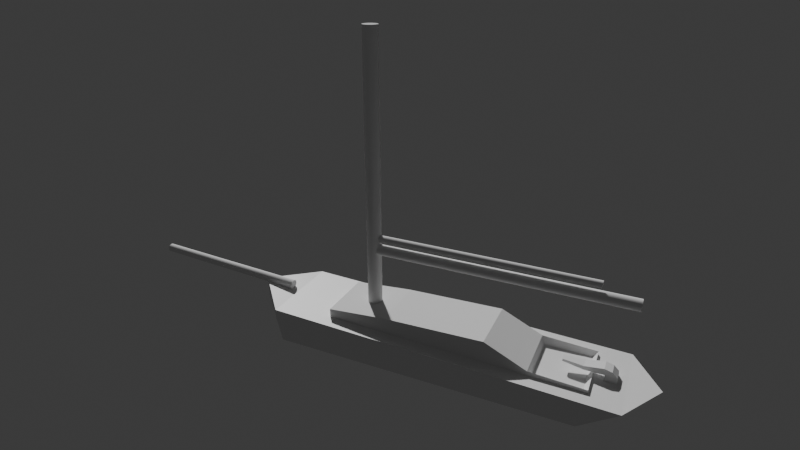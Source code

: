 # Source: sailboat.blend  (saved by Blender 5.2.45; exported with 4.5.12 LTS)
import bpy
from mathutils import Matrix  # noqa: F401  (used for matrix-valued properties, if any)

bpy.ops.wm.read_factory_settings(use_empty=True)
scene = bpy.context.scene
scene.name = 'Scene'

# ---- collections
col_collection = bpy.data.collections.new('Collection'); scene.collection.children.link(col_collection)

# ---- materials (node trees are filled in below, after node groups)
mat_material = bpy.data.materials.new('Material')
mat_material.alpha_threshold = 0.0
mat_material.use_backface_culling_lightprobe_volume = False
mat_material.roughness = 0.5
mat_material.line_color = (0.0, 0.0, 0.0, 1.0)

# ---- material node trees
mat_material.use_nodes = True; mat_material.node_tree.nodes.clear()
_N = mat_material.node_tree.nodes; _L = mat_material.node_tree.links
n0 = _N.new('ShaderNodeOutputMaterial'); n0.name = 'Material Output'; n0.location = (200, 100)
n1 = _N.new('ShaderNodeBsdfPrincipled'); n1.name = 'Principled BSDF'; n1.location = (-200, 100)
n1.inputs[10].default_value = 0.005
_L.new(n1.outputs[0], n0.inputs[0])
n0.is_active_output = True

# ---- world
world_world = bpy.data.worlds.new('World'); scene.world = world_world
world_world.use_nodes = True; world_world.node_tree.nodes.clear()
_N = world_world.node_tree.nodes; _L = world_world.node_tree.links
n0 = _N.new('ShaderNodeOutputWorld'); n0.name = 'World Output'; n0.location = (200, 100)
n1 = _N.new('ShaderNodeBackground'); n1.name = 'Background'; n1.location = (-200, 100)
n1.inputs[0].default_value = (0.05088, 0.05088, 0.05088, 1.0)
_L.new(n1.outputs[0], n0.inputs[0])
n0.is_active_output = True
world_world.color = (0.05088, 0.05088, 0.05088)
world_world.sun_shadow_jitter_overblur = 0.0

# ---- cameras
cam_oceancamera = bpy.data.cameras.new('OceanCamera')
cam_oceancamera.show_limits = True
cam_shipcamera = bpy.data.cameras.new('ShipCamera')
cam_shipcamera.lens = 27.0

# ---- meshes
me_cube = bpy.data.meshes.new('Cube')
me_cube.from_pydata([(1.856, 1.008, -0.9528), (0.03093, -0.645, -1.256), (1.821, 1.008, -2.953), (1.856, -0.9922, -0.9528), (0.03093, 0.6647, -1.256), (1.821, -0.9922, -2.953), (-0.1438, 1.008, -0.9528), (0.4658, -0.645, -1.256), (0.05952, 1.008, -2.953), (-0.1438, -0.9922, -0.9528), (0.4658, 0.6647, -1.256), (0.05952, -0.9922, -2.953), (1.856, -0.9922, -0.1702), (1.856, 1.008, -0.1702), (-0.2775, 0.007771, -1.477), (2.104, 0.007771, 0.2063), (-0.3124, 0.007771, -0.9528), (2.104, 0.007771, -1.571), (1.856, 0.007771, -0.1702), (-0.1438, 0.007771, -0.9528), (1.918, 0.007771, -4.004), (0.03121, 0.007771, -3.88), (0.03093, -0.645, -0.8844), (0.4658, 0.007771, -0.7142), (0.4658, -0.645, -0.7142), (0.03093, 0.007771, -0.8844), (0.03093, 0.6647, -0.8844), (0.4658, 0.6647, -0.7142)], [], [(15, 0, 13), (5, 3, 9, 11), (14, 16, 6, 8), (14, 21, 11), (17, 15, 3, 5), (8, 6, 0, 2), (19, 9, 12, 18, 23, 24, 22, 25), (6, 13, 0), (9, 3, 12), (16, 9, 19), (16, 19, 6), (23, 18, 13, 6, 19, 25, 26, 27), (2, 0, 15, 17), (8, 21, 14), (11, 9, 16, 14), (15, 18, 12), (20, 2, 17), (5, 20, 17), (11, 21, 20, 5), (21, 8, 2, 20), (3, 15, 12), (18, 15, 13), (22, 1, 4, 26, 25), (26, 4, 10, 27), (10, 7, 24, 23, 27), (7, 1, 22, 24), (4, 1, 7, 10)])
_uv = me_cube.uv_layers.new(name='UVMap')
_uv.uv.foreach_set('vector', [0.625, 0.625, 0.625, 0.5, 0.625, 0.5, 0.375, 0.75, 0.625, 0.75, 0.625, 1.0, 0.375, 1.0, 0.375, 0.125, 0.625, 0.125, 0.625, 0.25, 0.375, 0.25, 0.125, 0.625, 0.1392, 0.625, 0.125, 0.75, 0.375, 0.625, 0.625, 0.625, 0.625, 0.75, 0.375, 0.75, 0.375, 0.25, 0.625, 0.25, 0.625, 0.5, 0.375, 0.5, 0.875, 0.625, 0.875, 0.75, 0.625, 0.75, 0.625, 0.625, 0.7988, 0.625, 0.7988, 0.7066, 0.8532, 0.7066, 0.8532, 0.625, 0.625, 0.25, 0.625, 0.5, 0.625, 0.5, 0.625, 1.0, 0.625, 0.75, 0.625, 0.75, 0.625, 0.125, 0.625, 0.0, 0.625, 0.125, 0.625, 0.125, 0.625, 0.125, 0.625, 0.25, 0.7988, 0.625, 0.625, 0.625, 0.625, 0.5, 0.875, 0.5, 0.875, 0.625, 0.8532, 0.625, 0.8532, 0.5429, 0.7988, 0.5429, 0.375, 0.5, 0.625, 0.5, 0.625, 0.625, 0.375, 0.625, 0.125, 0.5, 0.1392, 0.625, 0.125, 0.625, 0.375, 0.0, 0.625, 0.0, 0.625, 0.125, 0.375, 0.125, 0.625, 0.625, 0.625, 0.625, 0.625, 0.75, 0.3479, 0.625, 0.375, 0.5, 0.375, 0.625, 0.375, 0.75, 0.3479, 0.625, 0.375, 0.625, 0.125, 0.75, 0.1392, 0.625, 0.3479, 0.625, 0.375, 0.75, 0.1392, 0.625, 0.125, 0.5, 0.375, 0.5, 0.3479, 0.625, 0.625, 0.75, 0.625, 0.625, 0.625, 0.75, 0.625, 0.625, 0.625, 0.625, 0.625, 0.5, 0.41, 0.0, 0.375, 0.0, 0.375, 0.25, 0.41, 0.25, 0.41, 0.1246, 0.41, 0.25, 0.375, 0.25, 0.375, 0.5, 0.426, 0.5, 0.375, 0.5, 0.375, 0.75, 0.426, 0.75, 0.426, 0.6254, 0.426, 0.5, 0.375, 0.75, 0.375, 1.0, 0.41, 1.0, 0.426, 0.75, 0.125, 0.5, 0.125, 0.75, 0.375, 0.75, 0.375, 0.5])
me_cube.materials.append(mat_material)
me_cube.materials.append(None)
me_cube.use_mirror_vertex_groups = False
me_cube.update()
me_cube_001 = bpy.data.meshes.new('Cube.001')
me_cube_001.from_pydata([(-1.0, -1.0, -1.0), (-1.014, -0.9289, -0.8688), (-1.0, 1.0, -1.0), (-1.014, 0.9524, -0.8688), (1.0, -1.0, -1.0), (1.0, -1.0, 0.3869), (1.0, 1.0, -1.0), (1.0, 1.0, 0.3869), (0.3991, 1.0, -1.0), (0.3991, 1.0, 0.7518), (0.3991, -1.0, -1.0), (0.3991, -1.0, 0.7518), (-0.5768, 1.0, -1.0), (-0.5768, -1.0, 0.9544), (-0.5768, 1.0, 0.9544), (-0.5768, -1.0, -1.0), (-1.504, 1.0, -1.0), (-1.504, -1.0, -1.0), (-1.462, -0.9289, -0.8688), (-1.462, 0.9524, -0.8688), (-0.9819, -1.0, -0.3196), (-0.9819, 1.0, -0.3196), (-1.504, -1.0, -0.497), (-1.504, 1.0, -0.497)], [], [(2, 0, 17, 16), (8, 9, 7, 6), (6, 7, 5, 4), (15, 13, 20, 0), (8, 6, 4, 10), (14, 21, 20, 13), (7, 9, 11, 5), (12, 8, 10, 15), (4, 5, 11, 10), (12, 14, 9, 8), (2, 21, 14, 12), (2, 12, 15, 0), (9, 14, 13, 11), (10, 11, 13, 15), (17, 22, 23, 16), (21, 2, 16, 23), (0, 20, 22, 17), (1, 3, 19, 18), (3, 1, 20, 21), (18, 19, 23, 22), (19, 3, 21, 23), (1, 18, 22, 20)])
_uv = me_cube_001.uv_layers.new(name='UVMap')
_uv.uv.foreach_set('vector', [0.125, 0.5, 0.125, 0.75, 0.125, 0.75, 0.125, 0.5, 0.375, 0.4335, 0.625, 0.4335, 0.625, 0.5, 0.375, 0.5, 0.375, 0.5, 0.625, 0.5, 0.625, 0.75, 0.375, 0.75, 0.375, 0.9531, 0.625, 0.9531, 0.625, 1.0, 0.375, 1.0, 0.3085, 0.5, 0.375, 0.5, 0.375, 0.75, 0.3085, 0.75, 0.8281, 0.5, 0.875, 0.5, 0.875, 0.75, 0.8281, 0.75, 0.625, 0.5, 0.6915, 0.5, 0.6915, 0.75, 0.625, 0.75, 0.1719, 0.5, 0.3085, 0.5, 0.3085, 0.75, 0.1719, 0.75, 0.375, 0.75, 0.625, 0.75, 0.625, 0.8165, 0.375, 0.8165, 0.375, 0.2969, 0.625, 0.2969, 0.625, 0.4335, 0.375, 0.4335, 0.375, 0.25, 0.625, 0.25, 0.625, 0.2969, 0.375, 0.2969, 0.125, 0.5, 0.1719, 0.5, 0.1719, 0.75, 0.125, 0.75, 0.6915, 0.5, 0.8281, 0.5, 0.8281, 0.75, 0.6915, 0.75, 0.375, 0.8165, 0.625, 0.8165, 0.625, 0.9531, 0.375, 0.9531, 0.375, 0.0, 0.625, 0.0, 0.625, 0.25, 0.375, 0.25, 0.625, 0.25, 0.375, 0.25, 0.375, 0.25, 0.625, 0.25, 0.375, 1.0, 0.625, 1.0, 0.625, 1.0, 0.375, 1.0, 0.875, 0.7441, 0.875, 0.5059, 0.875, 0.5059, 0.875, 0.7441, 0.875, 0.5059, 0.875, 0.7441, 0.875, 0.75, 0.875, 0.5, 0.875, 0.7441, 0.875, 0.5059, 0.875, 0.5, 0.875, 0.75, 0.875, 0.5059, 0.875, 0.5059, 0.875, 0.5, 0.875, 0.5, 0.875, 0.7441, 0.875, 0.7441, 0.875, 0.75, 0.875, 0.75])
me_cube_001.update()
me_cube_002 = bpy.data.meshes.new('Cube.002')
me_cube_002.from_pydata([(-1.0, -0.9776, -1.0), (-1.0, -0.9776, 0.4051), (-1.0, 0.9837, -1.0), (-1.0, 0.9837, 0.4051), (1.884, -0.9776, -1.0), (1.884, -0.9776, 0.4051), (1.884, 0.9837, -1.0), (1.884, 0.9837, 0.4051)], [], [(0, 1, 3, 2), (2, 3, 7, 6), (6, 7, 5, 4), (4, 5, 1, 0), (2, 6, 4, 0), (7, 3, 1, 5)])
_uv = me_cube_002.uv_layers.new(name='UVMap')
_uv.uv.foreach_set('vector', [0.375, 0.0, 0.625, 0.0, 0.625, 0.25, 0.375, 0.25, 0.375, 0.25, 0.625, 0.25, 0.625, 0.5, 0.375, 0.5, 0.375, 0.5, 0.625, 0.5, 0.625, 0.75, 0.375, 0.75, 0.375, 0.75, 0.625, 0.75, 0.625, 1.0, 0.375, 1.0, 0.125, 0.5, 0.375, 0.5, 0.375, 0.75, 0.125, 0.75, 0.625, 0.5, 0.875, 0.5, 0.875, 0.75, 0.625, 0.75])
me_cube_002.update()
me_cylinder = bpy.data.meshes.new('Cylinder')
me_cylinder.from_pydata([(-0.001478, 1.001, 3.338e-06), (-0.001478, 1.001, 37.54), (0.1936, 0.9815, 3.338e-06), (0.1936, 0.9815, 37.54), (0.3812, 0.9246, 3.338e-06), (0.3812, 0.9246, 37.54), (0.5541, 0.8322, 3.338e-06), (0.5541, 0.8322, 37.54), (0.7056, 0.7079, 3.338e-06), (0.7056, 0.7079, 37.54), (0.83, 0.5563, 3.338e-06), (0.83, 0.5563, 37.54), (0.9224, 0.3834, 3.338e-06), (0.9224, 0.3834, 37.54), (0.9793, 0.1958, 3.338e-06), (0.9793, 0.1958, 37.54), (0.9985, 0.0007468, 3.338e-06), (0.9985, 0.0007468, 37.54), (0.9793, -0.1943, 3.338e-06), (0.9793, -0.1943, 37.54), (0.9224, -0.3819, 3.338e-06), (0.9224, -0.3819, 37.54), (0.83, -0.5548, 3.338e-06), (0.83, -0.5548, 37.54), (0.7056, -0.7064, 3.338e-06), (0.7056, -0.7064, 37.54), (0.5541, -0.8307, 3.338e-06), (0.5541, -0.8307, 37.54), (0.3812, -0.9231, 3.338e-06), (0.3812, -0.9231, 37.54), (0.1936, -0.98, 3.338e-06), (0.1936, -0.98, 37.54), (-0.001478, -0.9993, 3.338e-06), (-0.001478, -0.9993, 37.54), (-0.1966, -0.98, 3.338e-06), (-0.1966, -0.98, 37.54), (-0.3842, -0.9231, 3.338e-06), (-0.3842, -0.9231, 37.54), (-0.557, -0.8307, 3.338e-06), (-0.557, -0.8307, 37.54), (-0.7086, -0.7064, 3.338e-06), (-0.7086, -0.7064, 37.54), (-0.8329, -0.5548, 3.338e-06), (-0.8329, -0.5548, 37.54), (-0.9254, -0.3819, 3.338e-06), (-0.9254, -0.3819, 37.54), (-0.9823, -0.1943, 3.338e-06), (-0.9823, -0.1943, 37.54), (-1.001, 0.0007468, 3.338e-06), (-1.001, 0.0007468, 37.54), (-0.9823, 0.1958, 3.338e-06), (-0.9823, 0.1958, 37.54), (-0.9254, 0.3834, 3.338e-06), (-0.9254, 0.3834, 37.54), (-0.8329, 0.5563, 3.338e-06), (-0.8329, 0.5563, 37.54), (-0.7086, 0.7079, 3.338e-06), (-0.7086, 0.7079, 37.54), (-0.557, 0.8322, 3.338e-06), (-0.557, 0.8322, 37.54), (-0.3842, 0.9246, 3.338e-06), (-0.3842, 0.9246, 37.54), (-0.1966, 0.9815, 3.338e-06), (-0.1966, 0.9815, 37.54)], [], [(0, 1, 3, 2), (2, 3, 5, 4), (4, 5, 7, 6), (6, 7, 9, 8), (8, 9, 11, 10), (10, 11, 13, 12), (12, 13, 15, 14), (14, 15, 17, 16), (16, 17, 19, 18), (18, 19, 21, 20), (20, 21, 23, 22), (22, 23, 25, 24), (24, 25, 27, 26), (26, 27, 29, 28), (28, 29, 31, 30), (30, 31, 33, 32), (32, 33, 35, 34), (34, 35, 37, 36), (36, 37, 39, 38), (38, 39, 41, 40), (40, 41, 43, 42), (42, 43, 45, 44), (44, 45, 47, 46), (46, 47, 49, 48), (48, 49, 51, 50), (50, 51, 53, 52), (52, 53, 55, 54), (54, 55, 57, 56), (56, 57, 59, 58), (58, 59, 61, 60), (3, 1, 63, 61, 59, 57, 55, 53, 51, 49, 47, 45, 43, 41, 39, 37, 35, 33, 31, 29, 27, 25, 23, 21, 19, 17, 15, 13, 11, 9, 7, 5), (60, 61, 63, 62), (62, 63, 1, 0), (0, 2, 4, 6, 8, 10, 12, 14, 16, 18, 20, 22, 24, 26, 28, 30, 32, 34, 36, 38, 40, 42, 44, 46, 48, 50, 52, 54, 56, 58, 60, 62)])
_uv = me_cylinder.uv_layers.new(name='UVMap')
_uv.uv.foreach_set('vector', [1.0, 0.5, 1.0, 1.0, 0.9688, 1.0, 0.9688, 0.5, 0.9688, 0.5, 0.9688, 1.0, 0.9375, 1.0, 0.9375, 0.5, 0.9375, 0.5, 0.9375, 1.0, 0.9062, 1.0, 0.9062, 0.5, 0.9062, 0.5, 0.9062, 1.0, 0.875, 1.0, 0.875, 0.5, 0.875, 0.5, 0.875, 1.0, 0.8438, 1.0, 0.8438, 0.5, 0.8438, 0.5, 0.8438, 1.0, 0.8125, 1.0, 0.8125, 0.5, 0.8125, 0.5, 0.8125, 1.0, 0.7812, 1.0, 0.7812, 0.5, 0.7812, 0.5, 0.7812, 1.0, 0.75, 1.0, 0.75, 0.5, 0.75, 0.5, 0.75, 1.0, 0.7188, 1.0, 0.7188, 0.5, 0.7188, 0.5, 0.7188, 1.0, 0.6875, 1.0, 0.6875, 0.5, 0.6875, 0.5, 0.6875, 1.0, 0.6562, 1.0, 0.6562, 0.5, 0.6562, 0.5, 0.6562, 1.0, 0.625, 1.0, 0.625, 0.5, 0.625, 0.5, 0.625, 1.0, 0.5938, 1.0, 0.5938, 0.5, 0.5938, 0.5, 0.5938, 1.0, 0.5625, 1.0, 0.5625, 0.5, 0.5625, 0.5, 0.5625, 1.0, 0.5312, 1.0, 0.5312, 0.5, 0.5312, 0.5, 0.5312, 1.0, 0.5, 1.0, 0.5, 0.5, 0.5, 0.5, 0.5, 1.0, 0.4688, 1.0, 0.4688, 0.5, 0.4688, 0.5, 0.4688, 1.0, 0.4375, 1.0, 0.4375, 0.5, 0.4375, 0.5, 0.4375, 1.0, 0.4062, 1.0, 0.4062, 0.5, 0.4062, 0.5, 0.4062, 1.0, 0.375, 1.0, 0.375, 0.5, 0.375, 0.5, 0.375, 1.0, 0.3438, 1.0, 0.3438, 0.5, 0.3438, 0.5, 0.3438, 1.0, 0.3125, 1.0, 0.3125, 0.5, 0.3125, 0.5, 0.3125, 1.0, 0.2812, 1.0, 0.2812, 0.5, 0.2812, 0.5, 0.2812, 1.0, 0.25, 1.0, 0.25, 0.5, 0.25, 0.5, 0.25, 1.0, 0.2188, 1.0, 0.2188, 0.5, 0.2188, 0.5, 0.2188, 1.0, 0.1875, 1.0, 0.1875, 0.5, 0.1875, 0.5, 0.1875, 1.0, 0.1562, 1.0, 0.1562, 0.5, 0.1562, 0.5, 0.1562, 1.0, 0.125, 1.0, 0.125, 0.5, 0.125, 0.5, 0.125, 1.0, 0.09375, 1.0, 0.09375, 0.5, 0.09375, 0.5, 0.09375, 1.0, 0.0625, 1.0, 0.0625, 0.5, 0.2968, 0.4854, 0.25, 0.49, 0.2032, 0.4854, 0.1582, 0.4717, 0.1167, 0.4496, 0.08029, 0.4197, 0.05045, 0.3833, 0.02827, 0.3418, 0.01461, 0.2968, 0.01, 0.25, 0.01461, 0.2032, 0.02827, 0.1582, 0.05045, 0.1167, 0.08029, 0.08029, 0.1167, 0.05045, 0.1582, 0.02827, 0.2032, 0.01461, 0.25, 0.01, 0.2968, 0.01461, 0.3418, 0.02827, 0.3833, 0.05045, 0.4197, 0.08029, 0.4496, 0.1167, 0.4717, 0.1582, 0.4854, 0.2032, 0.49, 0.25, 0.4854, 0.2968, 0.4717, 0.3418, 0.4496, 0.3833, 0.4197, 0.4197, 0.3833, 0.4496, 0.3418, 0.4717, 0.0625, 0.5, 0.0625, 1.0, 0.03125, 1.0, 0.03125, 0.5, 0.03125, 0.5, 0.03125, 1.0, 0.0, 1.0, 0.0, 0.5, 0.75, 0.49, 0.7968, 0.4854, 0.8418, 0.4717, 0.8833, 0.4496, 0.9197, 0.4197, 0.9496, 0.3833, 0.9717, 0.3418, 0.9854, 0.2968, 0.99, 0.25, 0.9854, 0.2032, 0.9717, 0.1582, 0.9496, 0.1167, 0.9197, 0.08029, 0.8833, 0.05045, 0.8418, 0.02827, 0.7968, 0.01461, 0.75, 0.01, 0.7032, 0.01461, 0.6582, 0.02827, 0.6167, 0.05045, 0.5803, 0.08029, 0.5504, 0.1167, 0.5283, 0.1582, 0.5146, 0.2032, 0.51, 0.25, 0.5146, 0.2968, 0.5283, 0.3418, 0.5504, 0.3833, 0.5803, 0.4197, 0.6167, 0.4496, 0.6582, 0.4717, 0.7032, 0.4854])
me_cylinder.update()
me_cylinder_002 = bpy.data.meshes.new('Cylinder.002')
me_cylinder_002.from_pydata([(-0.0002203, 0.9956, 9.06e-06), (-0.0002214, 0.9956, 5.22), (0.1949, 0.9764, 9.06e-06), (0.1949, 0.9764, 5.22), (0.3825, 0.9194, 9.06e-06), (0.3825, 0.9194, 5.22), (0.5553, 0.827, 9.06e-06), (0.5553, 0.827, 5.22), (0.7069, 0.7027, 9.06e-06), (0.7069, 0.7027, 5.22), (0.8312, 0.5511, 9.06e-06), (0.8312, 0.5511, 5.22), (0.9237, 0.3783, 9.06e-06), (0.9237, 0.3783, 5.22), (0.9806, 0.1907, 9.06e-06), (0.9806, 0.1907, 5.22), (0.9998, -0.004433, 9.06e-06), (0.9998, -0.004433, 5.22), (0.9806, -0.1995, 9.06e-06), (0.9806, -0.1995, 5.22), (0.9237, -0.3871, 9.06e-06), (0.9237, -0.3871, 5.22), (0.8312, -0.56, 9.06e-06), (0.8312, -0.56, 5.22), (0.7069, -0.7115, 9.06e-06), (0.7069, -0.7115, 5.22), (0.5553, -0.8359, 9.06e-06), (0.5553, -0.8359, 5.22), (0.3825, -0.9283, 9.06e-06), (0.3825, -0.9283, 5.22), (0.1949, -0.9852, 9.06e-06), (0.1949, -0.9852, 5.22), (-0.0002203, -1.004, 9.06e-06), (-0.0002214, -1.004, 5.22), (-0.1953, -0.9852, 9.06e-06), (-0.1953, -0.9852, 5.22), (-0.3829, -0.9283, 9.06e-06), (-0.3829, -0.9283, 5.22), (-0.5558, -0.8359, 9.06e-06), (-0.5558, -0.8359, 5.22), (-0.7073, -0.7115, 9.06e-06), (-0.7073, -0.7115, 5.22), (-0.8317, -0.56, 9.06e-06), (-0.8317, -0.56, 5.22), (-0.9241, -0.3871, 9.06e-06), (-0.9241, -0.3871, 5.22), (-0.981, -0.1995, 9.06e-06), (-0.981, -0.1995, 5.22), (-1.0, -0.004433, 9.06e-06), (-1.0, -0.004433, 5.22), (-0.981, 0.1907, 9.06e-06), (-0.981, 0.1907, 5.22), (-0.9241, 0.3783, 9.06e-06), (-0.9241, 0.3783, 5.22), (-0.8317, 0.5511, 9.06e-06), (-0.8317, 0.5511, 5.22), (-0.7073, 0.7027, 9.06e-06), (-0.7073, 0.7027, 5.22), (-0.5558, 0.827, 9.06e-06), (-0.5558, 0.827, 5.22), (-0.3829, 0.9194, 9.06e-06), (-0.3829, 0.9194, 5.22), (-0.1953, 0.9764, 9.06e-06), (-0.1953, 0.9764, 5.22)], [], [(0, 1, 3, 2), (2, 3, 5, 4), (4, 5, 7, 6), (6, 7, 9, 8), (8, 9, 11, 10), (10, 11, 13, 12), (12, 13, 15, 14), (14, 15, 17, 16), (16, 17, 19, 18), (18, 19, 21, 20), (20, 21, 23, 22), (22, 23, 25, 24), (24, 25, 27, 26), (26, 27, 29, 28), (28, 29, 31, 30), (30, 31, 33, 32), (32, 33, 35, 34), (34, 35, 37, 36), (36, 37, 39, 38), (38, 39, 41, 40), (40, 41, 43, 42), (42, 43, 45, 44), (44, 45, 47, 46), (46, 47, 49, 48), (48, 49, 51, 50), (50, 51, 53, 52), (52, 53, 55, 54), (54, 55, 57, 56), (56, 57, 59, 58), (58, 59, 61, 60), (3, 1, 63, 61, 59, 57, 55, 53, 51, 49, 47, 45, 43, 41, 39, 37, 35, 33, 31, 29, 27, 25, 23, 21, 19, 17, 15, 13, 11, 9, 7, 5), (60, 61, 63, 62), (62, 63, 1, 0), (0, 2, 4, 6, 8, 10, 12, 14, 16, 18, 20, 22, 24, 26, 28, 30, 32, 34, 36, 38, 40, 42, 44, 46, 48, 50, 52, 54, 56, 58, 60, 62)])
_uv = me_cylinder_002.uv_layers.new(name='UVMap')
_uv.uv.foreach_set('vector', [1.0, 0.5, 1.0, 1.0, 0.9688, 1.0, 0.9688, 0.5, 0.9688, 0.5, 0.9688, 1.0, 0.9375, 1.0, 0.9375, 0.5, 0.9375, 0.5, 0.9375, 1.0, 0.9062, 1.0, 0.9062, 0.5, 0.9062, 0.5, 0.9062, 1.0, 0.875, 1.0, 0.875, 0.5, 0.875, 0.5, 0.875, 1.0, 0.8438, 1.0, 0.8438, 0.5, 0.8438, 0.5, 0.8438, 1.0, 0.8125, 1.0, 0.8125, 0.5, 0.8125, 0.5, 0.8125, 1.0, 0.7812, 1.0, 0.7812, 0.5, 0.7812, 0.5, 0.7812, 1.0, 0.75, 1.0, 0.75, 0.5, 0.75, 0.5, 0.75, 1.0, 0.7188, 1.0, 0.7188, 0.5, 0.7188, 0.5, 0.7188, 1.0, 0.6875, 1.0, 0.6875, 0.5, 0.6875, 0.5, 0.6875, 1.0, 0.6562, 1.0, 0.6562, 0.5, 0.6562, 0.5, 0.6562, 1.0, 0.625, 1.0, 0.625, 0.5, 0.625, 0.5, 0.625, 1.0, 0.5938, 1.0, 0.5938, 0.5, 0.5938, 0.5, 0.5938, 1.0, 0.5625, 1.0, 0.5625, 0.5, 0.5625, 0.5, 0.5625, 1.0, 0.5312, 1.0, 0.5312, 0.5, 0.5312, 0.5, 0.5312, 1.0, 0.5, 1.0, 0.5, 0.5, 0.5, 0.5, 0.5, 1.0, 0.4688, 1.0, 0.4688, 0.5, 0.4688, 0.5, 0.4688, 1.0, 0.4375, 1.0, 0.4375, 0.5, 0.4375, 0.5, 0.4375, 1.0, 0.4062, 1.0, 0.4062, 0.5, 0.4062, 0.5, 0.4062, 1.0, 0.375, 1.0, 0.375, 0.5, 0.375, 0.5, 0.375, 1.0, 0.3438, 1.0, 0.3438, 0.5, 0.3438, 0.5, 0.3438, 1.0, 0.3125, 1.0, 0.3125, 0.5, 0.3125, 0.5, 0.3125, 1.0, 0.2812, 1.0, 0.2812, 0.5, 0.2812, 0.5, 0.2812, 1.0, 0.25, 1.0, 0.25, 0.5, 0.25, 0.5, 0.25, 1.0, 0.2188, 1.0, 0.2188, 0.5, 0.2188, 0.5, 0.2188, 1.0, 0.1875, 1.0, 0.1875, 0.5, 0.1875, 0.5, 0.1875, 1.0, 0.1562, 1.0, 0.1562, 0.5, 0.1562, 0.5, 0.1562, 1.0, 0.125, 1.0, 0.125, 0.5, 0.125, 0.5, 0.125, 1.0, 0.09375, 1.0, 0.09375, 0.5, 0.09375, 0.5, 0.09375, 1.0, 0.0625, 1.0, 0.0625, 0.5, 0.2968, 0.4854, 0.25, 0.49, 0.2032, 0.4854, 0.1582, 0.4717, 0.1167, 0.4496, 0.08029, 0.4197, 0.05045, 0.3833, 0.02827, 0.3418, 0.01461, 0.2968, 0.01, 0.25, 0.01461, 0.2032, 0.02827, 0.1582, 0.05045, 0.1167, 0.08029, 0.08029, 0.1167, 0.05045, 0.1582, 0.02827, 0.2032, 0.01461, 0.25, 0.01, 0.2968, 0.01461, 0.3418, 0.02827, 0.3833, 0.05045, 0.4197, 0.08029, 0.4496, 0.1167, 0.4717, 0.1582, 0.4854, 0.2032, 0.49, 0.25, 0.4854, 0.2968, 0.4717, 0.3418, 0.4496, 0.3833, 0.4197, 0.4197, 0.3833, 0.4496, 0.3418, 0.4717, 0.0625, 0.5, 0.0625, 1.0, 0.03125, 1.0, 0.03125, 0.5, 0.03125, 0.5, 0.03125, 1.0, 0.0, 1.0, 0.0, 0.5, 0.75, 0.49, 0.7968, 0.4854, 0.8418, 0.4717, 0.8833, 0.4496, 0.9197, 0.4197, 0.9496, 0.3833, 0.9717, 0.3418, 0.9854, 0.2968, 0.99, 0.25, 0.9854, 0.2032, 0.9717, 0.1582, 0.9496, 0.1167, 0.9197, 0.08029, 0.8833, 0.05045, 0.8418, 0.02827, 0.7968, 0.01461, 0.75, 0.01, 0.7032, 0.01461, 0.6582, 0.02827, 0.6167, 0.05045, 0.5803, 0.08029, 0.5504, 0.1167, 0.5283, 0.1582, 0.5146, 0.2032, 0.51, 0.25, 0.5146, 0.2968, 0.5283, 0.3418, 0.5504, 0.3833, 0.5803, 0.4197, 0.6167, 0.4496, 0.6582, 0.4717, 0.7032, 0.4854])
me_cylinder_002.update()
me_cylinder_003 = bpy.data.meshes.new('Cylinder.003')
me_cylinder_003.from_pydata([(-0.0198, 0.2608, 0.0001022), (0.361, 0.3064, 9.145), (0.03121, 0.2558, 0.0001022), (0.4068, 0.3018, 9.145), (0.08026, 0.2409, 0.0001022), (0.4509, 0.2885, 9.145), (0.1255, 0.2168, 0.0001022), (0.4915, 0.2668, 9.145), (0.1651, 0.1842, 0.0001022), (0.5271, 0.2376, 9.145), (0.1976, 0.1446, 0.0001022), (0.5563, 0.202, 9.145), (0.2218, 0.09941, 0.0001022), (0.578, 0.1613, 9.145), (0.2366, 0.05036, 0.0001022), (0.5914, 0.1173, 9.145), (0.2417, -0.0006504, 0.0001022), (0.5959, 0.07145, 9.145), (0.2366, -0.05166, 0.0001022), (0.5914, 0.02562, 9.145), (0.2218, -0.1007, 0.0001022), (0.578, -0.01845, 9.145), (0.1976, -0.1459, 0.0001022), (0.5563, -0.05907, 9.145), (0.1651, -0.1855, 0.0001022), (0.5271, -0.09466, 9.145), (0.1255, -0.2181, 0.0001022), (0.4915, -0.1239, 9.145), (0.08026, -0.2422, 0.0001022), (0.4509, -0.1456, 9.145), (0.03121, -0.2571, 0.0001022), (0.4068, -0.159, 9.145), (-0.0198, -0.2621, 0.0001022), (0.361, -0.1635, 9.145), (-0.07081, -0.2571, 0.0001022), (0.3152, -0.159, 9.145), (-0.1199, -0.2422, 0.0001022), (0.2711, -0.1456, 9.145), (-0.1651, -0.2181, 0.0001022), (0.2305, -0.1239, 9.145), (-0.2047, -0.1855, 0.0001022), (0.1949, -0.09466, 9.145), (-0.2372, -0.1459, 0.0001022), (0.1657, -0.05907, 9.145), (-0.2614, -0.1007, 0.0001022), (0.144, -0.01845, 9.145), (-0.2763, -0.05166, 0.0001022), (0.1306, 0.02562, 9.145), (-0.2813, -0.0006504, 0.0001022), (0.1261, 0.07145, 9.145), (-0.2763, 0.05036, 0.0001022), (0.1306, 0.1173, 9.145), (-0.2614, 0.09941, 0.0001022), (0.144, 0.1613, 9.145), (-0.2372, 0.1446, 0.0001022), (0.1657, 0.202, 9.145), (-0.2047, 0.1842, 0.0001022), (0.1949, 0.2376, 9.145), (-0.1651, 0.2168, 0.0001022), (0.2305, 0.2668, 9.145), (-0.1199, 0.2409, 0.0001022), (0.2711, 0.2885, 9.145), (-0.07081, 0.2558, 0.0001022), (0.3152, 0.3018, 9.145)], [], [(0, 1, 3, 2), (2, 3, 5, 4), (4, 5, 7, 6), (6, 7, 9, 8), (8, 9, 11, 10), (10, 11, 13, 12), (12, 13, 15, 14), (14, 15, 17, 16), (16, 17, 19, 18), (18, 19, 21, 20), (20, 21, 23, 22), (22, 23, 25, 24), (24, 25, 27, 26), (26, 27, 29, 28), (28, 29, 31, 30), (30, 31, 33, 32), (32, 33, 35, 34), (34, 35, 37, 36), (36, 37, 39, 38), (38, 39, 41, 40), (40, 41, 43, 42), (42, 43, 45, 44), (44, 45, 47, 46), (46, 47, 49, 48), (48, 49, 51, 50), (50, 51, 53, 52), (52, 53, 55, 54), (54, 55, 57, 56), (56, 57, 59, 58), (58, 59, 61, 60), (3, 1, 63, 61, 59, 57, 55, 53, 51, 49, 47, 45, 43, 41, 39, 37, 35, 33, 31, 29, 27, 25, 23, 21, 19, 17, 15, 13, 11, 9, 7, 5), (60, 61, 63, 62), (62, 63, 1, 0), (0, 2, 4, 6, 8, 10, 12, 14, 16, 18, 20, 22, 24, 26, 28, 30, 32, 34, 36, 38, 40, 42, 44, 46, 48, 50, 52, 54, 56, 58, 60, 62)])
_uv = me_cylinder_003.uv_layers.new(name='UVMap')
_uv.uv.foreach_set('vector', [1.0, 0.5, 1.0, 1.0, 0.9688, 1.0, 0.9688, 0.5, 0.9688, 0.5, 0.9688, 1.0, 0.9375, 1.0, 0.9375, 0.5, 0.9375, 0.5, 0.9375, 1.0, 0.9062, 1.0, 0.9062, 0.5, 0.9062, 0.5, 0.9062, 1.0, 0.875, 1.0, 0.875, 0.5, 0.875, 0.5, 0.875, 1.0, 0.8438, 1.0, 0.8438, 0.5, 0.8438, 0.5, 0.8438, 1.0, 0.8125, 1.0, 0.8125, 0.5, 0.8125, 0.5, 0.8125, 1.0, 0.7812, 1.0, 0.7812, 0.5, 0.7812, 0.5, 0.7812, 1.0, 0.75, 1.0, 0.75, 0.5, 0.75, 0.5, 0.75, 1.0, 0.7188, 1.0, 0.7188, 0.5, 0.7188, 0.5, 0.7188, 1.0, 0.6875, 1.0, 0.6875, 0.5, 0.6875, 0.5, 0.6875, 1.0, 0.6562, 1.0, 0.6562, 0.5, 0.6562, 0.5, 0.6562, 1.0, 0.625, 1.0, 0.625, 0.5, 0.625, 0.5, 0.625, 1.0, 0.5938, 1.0, 0.5938, 0.5, 0.5938, 0.5, 0.5938, 1.0, 0.5625, 1.0, 0.5625, 0.5, 0.5625, 0.5, 0.5625, 1.0, 0.5312, 1.0, 0.5312, 0.5, 0.5312, 0.5, 0.5312, 1.0, 0.5, 1.0, 0.5, 0.5, 0.5, 0.5, 0.5, 1.0, 0.4688, 1.0, 0.4688, 0.5, 0.4688, 0.5, 0.4688, 1.0, 0.4375, 1.0, 0.4375, 0.5, 0.4375, 0.5, 0.4375, 1.0, 0.4062, 1.0, 0.4062, 0.5, 0.4062, 0.5, 0.4062, 1.0, 0.375, 1.0, 0.375, 0.5, 0.375, 0.5, 0.375, 1.0, 0.3438, 1.0, 0.3438, 0.5, 0.3438, 0.5, 0.3438, 1.0, 0.3125, 1.0, 0.3125, 0.5, 0.3125, 0.5, 0.3125, 1.0, 0.2812, 1.0, 0.2812, 0.5, 0.2812, 0.5, 0.2812, 1.0, 0.25, 1.0, 0.25, 0.5, 0.25, 0.5, 0.25, 1.0, 0.2188, 1.0, 0.2188, 0.5, 0.2188, 0.5, 0.2188, 1.0, 0.1875, 1.0, 0.1875, 0.5, 0.1875, 0.5, 0.1875, 1.0, 0.1562, 1.0, 0.1562, 0.5, 0.1562, 0.5, 0.1562, 1.0, 0.125, 1.0, 0.125, 0.5, 0.125, 0.5, 0.125, 1.0, 0.09375, 1.0, 0.09375, 0.5, 0.09375, 0.5, 0.09375, 1.0, 0.0625, 1.0, 0.0625, 0.5, 0.2968, 0.4854, 0.25, 0.49, 0.2032, 0.4854, 0.1582, 0.4717, 0.1167, 0.4496, 0.08029, 0.4197, 0.05045, 0.3833, 0.02827, 0.3418, 0.01461, 0.2968, 0.01, 0.25, 0.01461, 0.2032, 0.02827, 0.1582, 0.05045, 0.1167, 0.08029, 0.08029, 0.1167, 0.05045, 0.1582, 0.02827, 0.2032, 0.01461, 0.25, 0.01, 0.2968, 0.01461, 0.3418, 0.02827, 0.3833, 0.05045, 0.4197, 0.08029, 0.4496, 0.1167, 0.4717, 0.1582, 0.4854, 0.2032, 0.49, 0.25, 0.4854, 0.2968, 0.4717, 0.3418, 0.4496, 0.3833, 0.4197, 0.4197, 0.3833, 0.4496, 0.3418, 0.4717, 0.0625, 0.5, 0.0625, 1.0, 0.03125, 1.0, 0.03125, 0.5, 0.03125, 0.5, 0.03125, 1.0, 0.0, 1.0, 0.0, 0.5, 0.75, 0.49, 0.7968, 0.4854, 0.8418, 0.4717, 0.8833, 0.4496, 0.9197, 0.4197, 0.9496, 0.3833, 0.9717, 0.3418, 0.9854, 0.2968, 0.99, 0.25, 0.9854, 0.2032, 0.9717, 0.1582, 0.9496, 0.1167, 0.9197, 0.08029, 0.8833, 0.05045, 0.8418, 0.02827, 0.7968, 0.01461, 0.75, 0.01, 0.7032, 0.01461, 0.6582, 0.02827, 0.6167, 0.05045, 0.5803, 0.08029, 0.5504, 0.1167, 0.5283, 0.1582, 0.5146, 0.2032, 0.51, 0.25, 0.5146, 0.2968, 0.5283, 0.3418, 0.5504, 0.3833, 0.5803, 0.4197, 0.6167, 0.4496, 0.6582, 0.4717, 0.7032, 0.4854])
me_cylinder_003.update()
me_cylinder_004 = bpy.data.meshes.new('Cylinder.004')
me_cylinder_004.from_pydata([(0.0, 0.2615, 0.0354), (1.105, 0.2307, 14.71), (0.05101, 0.2564, 0.0354), (1.151, 0.2262, 14.71), (0.1001, 0.2416, 0.0354), (1.195, 0.2129, 14.71), (0.1453, 0.2174, 0.0354), (1.236, 0.1911, 14.71), (0.1849, 0.1849, 0.0354), (1.272, 0.1619, 14.71), (0.2174, 0.1453, 0.0354), (1.301, 0.1263, 14.71), (0.2416, 0.1001, 0.0354), (1.322, 0.08572, 14.71), (0.2564, 0.05101, 0.0354), (1.336, 0.04165, 14.71), (0.2615, 0.0, 0.0354), (1.34, -0.004178, 14.71), (0.2564, -0.05101, 0.0354), (1.336, -0.05001, 14.71), (0.2416, -0.1001, 0.0354), (1.322, -0.09408, 14.71), (0.2174, -0.1453, 0.0354), (1.301, -0.1347, 14.71), (0.1849, -0.1849, 0.0354), (1.272, -0.1703, 14.71), (0.1453, -0.2174, 0.0354), (1.236, -0.1995, 14.71), (0.1001, -0.2416, 0.0354), (1.195, -0.2212, 14.71), (0.05101, -0.2564, 0.0354), (1.151, -0.2346, 14.71), (0.0, -0.2615, 0.0354), (1.105, -0.2391, 14.71), (-0.05101, -0.2564, 0.0354), (1.06, -0.2346, 14.71), (-0.1001, -0.2416, 0.0354), (1.016, -0.2212, 14.71), (-0.1453, -0.2174, 0.0354), (0.9749, -0.1995, 14.71), (-0.1849, -0.1849, 0.0354), (0.9393, -0.1703, 14.71), (-0.2174, -0.1453, 0.0354), (0.9101, -0.1347, 14.71), (-0.2416, -0.1001, 0.0354), (0.8884, -0.09408, 14.71), (-0.2564, -0.05101, 0.0354), (0.8751, -0.05001, 14.71), (-0.2615, 0.0, 0.0354), (0.8705, -0.004178, 14.71), (-0.2564, 0.05101, 0.0354), (0.8751, 0.04165, 14.71), (-0.2416, 0.1001, 0.0354), (0.8884, 0.08572, 14.71), (-0.2174, 0.1453, 0.0354), (0.9101, 0.1263, 14.71), (-0.1849, 0.1849, 0.0354), (0.9393, 0.1619, 14.71), (-0.1453, 0.2174, 0.0354), (0.9749, 0.1911, 14.71), (-0.1001, 0.2416, 0.0354), (1.016, 0.2129, 14.71), (-0.05101, 0.2564, 0.0354), (1.06, 0.2262, 14.71)], [], [(0, 1, 3, 2), (2, 3, 5, 4), (4, 5, 7, 6), (6, 7, 9, 8), (8, 9, 11, 10), (10, 11, 13, 12), (12, 13, 15, 14), (14, 15, 17, 16), (16, 17, 19, 18), (18, 19, 21, 20), (20, 21, 23, 22), (22, 23, 25, 24), (24, 25, 27, 26), (26, 27, 29, 28), (28, 29, 31, 30), (30, 31, 33, 32), (32, 33, 35, 34), (34, 35, 37, 36), (36, 37, 39, 38), (38, 39, 41, 40), (40, 41, 43, 42), (42, 43, 45, 44), (44, 45, 47, 46), (46, 47, 49, 48), (48, 49, 51, 50), (50, 51, 53, 52), (52, 53, 55, 54), (54, 55, 57, 56), (56, 57, 59, 58), (58, 59, 61, 60), (3, 1, 63, 61, 59, 57, 55, 53, 51, 49, 47, 45, 43, 41, 39, 37, 35, 33, 31, 29, 27, 25, 23, 21, 19, 17, 15, 13, 11, 9, 7, 5), (60, 61, 63, 62), (62, 63, 1, 0), (0, 2, 4, 6, 8, 10, 12, 14, 16, 18, 20, 22, 24, 26, 28, 30, 32, 34, 36, 38, 40, 42, 44, 46, 48, 50, 52, 54, 56, 58, 60, 62)])
_uv = me_cylinder_004.uv_layers.new(name='UVMap')
_uv.uv.foreach_set('vector', [1.0, 0.5, 1.0, 1.0, 0.9688, 1.0, 0.9688, 0.5, 0.9688, 0.5, 0.9688, 1.0, 0.9375, 1.0, 0.9375, 0.5, 0.9375, 0.5, 0.9375, 1.0, 0.9062, 1.0, 0.9062, 0.5, 0.9062, 0.5, 0.9062, 1.0, 0.875, 1.0, 0.875, 0.5, 0.875, 0.5, 0.875, 1.0, 0.8438, 1.0, 0.8438, 0.5, 0.8438, 0.5, 0.8438, 1.0, 0.8125, 1.0, 0.8125, 0.5, 0.8125, 0.5, 0.8125, 1.0, 0.7812, 1.0, 0.7812, 0.5, 0.7812, 0.5, 0.7812, 1.0, 0.75, 1.0, 0.75, 0.5, 0.75, 0.5, 0.75, 1.0, 0.7188, 1.0, 0.7188, 0.5, 0.7188, 0.5, 0.7188, 1.0, 0.6875, 1.0, 0.6875, 0.5, 0.6875, 0.5, 0.6875, 1.0, 0.6562, 1.0, 0.6562, 0.5, 0.6562, 0.5, 0.6562, 1.0, 0.625, 1.0, 0.625, 0.5, 0.625, 0.5, 0.625, 1.0, 0.5938, 1.0, 0.5938, 0.5, 0.5938, 0.5, 0.5938, 1.0, 0.5625, 1.0, 0.5625, 0.5, 0.5625, 0.5, 0.5625, 1.0, 0.5312, 1.0, 0.5312, 0.5, 0.5312, 0.5, 0.5312, 1.0, 0.5, 1.0, 0.5, 0.5, 0.5, 0.5, 0.5, 1.0, 0.4688, 1.0, 0.4688, 0.5, 0.4688, 0.5, 0.4688, 1.0, 0.4375, 1.0, 0.4375, 0.5, 0.4375, 0.5, 0.4375, 1.0, 0.4062, 1.0, 0.4062, 0.5, 0.4062, 0.5, 0.4062, 1.0, 0.375, 1.0, 0.375, 0.5, 0.375, 0.5, 0.375, 1.0, 0.3438, 1.0, 0.3438, 0.5, 0.3438, 0.5, 0.3438, 1.0, 0.3125, 1.0, 0.3125, 0.5, 0.3125, 0.5, 0.3125, 1.0, 0.2812, 1.0, 0.2812, 0.5, 0.2812, 0.5, 0.2812, 1.0, 0.25, 1.0, 0.25, 0.5, 0.25, 0.5, 0.25, 1.0, 0.2188, 1.0, 0.2188, 0.5, 0.2188, 0.5, 0.2188, 1.0, 0.1875, 1.0, 0.1875, 0.5, 0.1875, 0.5, 0.1875, 1.0, 0.1562, 1.0, 0.1562, 0.5, 0.1562, 0.5, 0.1562, 1.0, 0.125, 1.0, 0.125, 0.5, 0.125, 0.5, 0.125, 1.0, 0.09375, 1.0, 0.09375, 0.5, 0.09375, 0.5, 0.09375, 1.0, 0.0625, 1.0, 0.0625, 0.5, 0.2968, 0.4854, 0.25, 0.49, 0.2032, 0.4854, 0.1582, 0.4717, 0.1167, 0.4496, 0.08029, 0.4197, 0.05045, 0.3833, 0.02827, 0.3418, 0.01461, 0.2968, 0.01, 0.25, 0.01461, 0.2032, 0.02827, 0.1582, 0.05045, 0.1167, 0.08029, 0.08029, 0.1167, 0.05045, 0.1582, 0.02827, 0.2032, 0.01461, 0.25, 0.01, 0.2968, 0.01461, 0.3418, 0.02827, 0.3833, 0.05045, 0.4197, 0.08029, 0.4496, 0.1167, 0.4717, 0.1582, 0.4854, 0.2032, 0.49, 0.25, 0.4854, 0.2968, 0.4717, 0.3418, 0.4496, 0.3833, 0.4197, 0.4197, 0.3833, 0.4496, 0.3418, 0.4717, 0.0625, 0.5, 0.0625, 1.0, 0.03125, 1.0, 0.03125, 0.5, 0.03125, 0.5, 0.03125, 1.0, 0.0, 1.0, 0.0, 0.5, 0.75, 0.49, 0.7968, 0.4854, 0.8418, 0.4717, 0.8833, 0.4496, 0.9197, 0.4197, 0.9496, 0.3833, 0.9717, 0.3418, 0.9854, 0.2968, 0.99, 0.25, 0.9854, 0.2032, 0.9717, 0.1582, 0.9496, 0.1167, 0.9197, 0.08029, 0.8833, 0.05045, 0.8418, 0.02827, 0.7968, 0.01461, 0.75, 0.01, 0.7032, 0.01461, 0.6582, 0.02827, 0.6167, 0.05045, 0.5803, 0.08029, 0.5504, 0.1167, 0.5283, 0.1582, 0.5146, 0.2032, 0.51, 0.25, 0.5146, 0.2968, 0.5283, 0.3418, 0.5504, 0.3833, 0.5803, 0.4197, 0.6167, 0.4496, 0.6582, 0.4717, 0.7032, 0.4854])
me_cylinder_004.update()
me_cube_003 = bpy.data.meshes.new('Cube.003')
me_cube_003.from_pydata([(-0.7068, -0.6969, -1.307), (-0.9634, -1.0, 0.4869), (-0.7068, 0.6969, -1.307), (-0.9634, 1.0, 0.4869), (0.4731, -0.6969, -1.307), (7.166, -0.4999, 0.7171), (0.4731, 0.6969, -1.307), (7.166, 0.4999, 0.7171), (-0.181, -1.0, 1.255), (-0.181, 1.0, 1.255), (7.166, 0.4999, 1.133), (7.166, -0.4999, 1.133), (0.7298, 1.0, 0.4869), (0.7298, -1.0, 0.4869), (1.0, 1.0, 1.554), (1.0, -1.0, 1.554), (-1.062, -1.234, -0.5131), (-1.062, 1.234, -0.5131), (0.9281, 1.234, -0.5131), (0.9281, -1.234, -0.5131), (3.907, 0.9274, 0.425), (3.907, -0.9274, 0.425), (3.916, -0.9274, 1.09), (3.916, 0.9274, 1.09)], [], [(16, 1, 3, 17), (17, 3, 12, 18), (18, 12, 13, 19), (19, 13, 1, 16), (2, 6, 4, 0), (3, 1, 8, 9), (14, 9, 8, 15), (1, 13, 15, 8), (12, 3, 9, 14), (5, 7, 10, 11), (20, 21, 13, 12), (22, 23, 14, 15), (21, 22, 15, 13), (23, 20, 12, 14), (4, 19, 16, 0), (6, 18, 19, 4), (2, 17, 18, 6), (0, 16, 17, 2), (10, 7, 20, 23), (5, 11, 22, 21), (11, 10, 23, 22), (7, 5, 21, 20)])
_uv = me_cube_003.uv_layers.new(name='UVMap')
_uv.uv.foreach_set('vector', [0.5, 0.0, 0.625, 0.0, 0.625, 0.25, 0.5, 0.25, 0.5, 0.25, 0.625, 0.25, 0.625, 0.5, 0.5, 0.5, 0.5, 0.5, 0.625, 0.5, 0.625, 0.75, 0.5, 0.75, 0.5, 0.75, 0.625, 0.75, 0.625, 1.0, 0.5, 1.0, 0.125, 0.5, 0.375, 0.5, 0.375, 0.75, 0.125, 0.75, 0.625, 0.25, 0.625, 0.0, 0.625, 0.0, 0.625, 0.25, 0.625, 0.5, 0.875, 0.5, 0.875, 0.75, 0.625, 0.75, 0.625, 1.0, 0.625, 0.75, 0.625, 0.75, 0.625, 1.0, 0.625, 0.5, 0.625, 0.25, 0.625, 0.25, 0.625, 0.5, 0.625, 0.7249, 0.625, 0.5251, 0.625, 0.5251, 0.625, 0.7249, 0.625, 0.5106, 0.625, 0.7394, 0.625, 0.75, 0.625, 0.5, 0.625, 0.7394, 0.625, 0.5106, 0.625, 0.5, 0.625, 0.75, 0.625, 0.7394, 0.625, 0.7394, 0.625, 0.75, 0.625, 0.75, 0.625, 0.5106, 0.625, 0.5106, 0.625, 0.5, 0.625, 0.5, 0.375, 0.75, 0.5, 0.75, 0.5, 1.0, 0.375, 1.0, 0.375, 0.5, 0.5, 0.5, 0.5, 0.75, 0.375, 0.75, 0.375, 0.25, 0.5, 0.25, 0.5, 0.5, 0.375, 0.5, 0.375, 0.0, 0.5, 0.0, 0.5, 0.25, 0.375, 0.25, 0.625, 0.5251, 0.625, 0.5251, 0.625, 0.5106, 0.625, 0.5106, 0.625, 0.7249, 0.625, 0.7249, 0.625, 0.7394, 0.625, 0.7394, 0.625, 0.7249, 0.625, 0.5251, 0.625, 0.5106, 0.625, 0.7394, 0.625, 0.5251, 0.625, 0.7249, 0.625, 0.7394, 0.625, 0.5106])
me_cube_003.update()

# ---- objects
ob_boat = bpy.data.objects.new('BOAT', me_cube)
ob_cabin = bpy.data.objects.new('cabin', me_cube_001)
ob_cabin_entrance = bpy.data.objects.new('cabin-entrance', me_cube_002)
ob_mast = bpy.data.objects.new('mast', me_cylinder)
ob_boom = bpy.data.objects.new('boom', me_cylinder_002)
ob_bowsprit = bpy.data.objects.new('bowsprit', me_cylinder_003)
ob_gaff = bpy.data.objects.new('gaff', me_cylinder_004)
ob_oceancamera = bpy.data.objects.new('OceanCamera', cam_oceancamera)
ob_shipcamera = bpy.data.objects.new('ShipCamera', cam_shipcamera)
ob_tiller = bpy.data.objects.new('tiller', me_cube_003)
ob_tiller_pivot = bpy.data.objects.new('tiller-pivot', None)
ob_mast_pivot = bpy.data.objects.new('mast-pivot', None)
ob_gaff_pivot = bpy.data.objects.new('gaff-pivot', None)
ob_camera_target = bpy.data.objects.new('camera-target', None)
ob_camera_pivot = bpy.data.objects.new('camera-pivot', None)
ob_ocean_camera_pivot = bpy.data.objects.new('ocean-camera-pivot', None)
ob_compass_anchor = bpy.data.objects.new('compass-anchor', None)
ob_ship_compass_anchor = bpy.data.objects.new('ship-compass-anchor', None)

# ---- transforms, parenting, visibility, modifiers, constraints
ob_boat.location = (-0.1497, -0.008505, 0.5913)
ob_boat.scale = (4.126, 1.095, 0.3028)
ob_boat.lock_rotations_4d = False
ob_boat.empty_display_type = 'ARROWS'
ob_boat.lineart.crease_threshold = 0.0
_m = ob_boat.modifiers.new('Collision', 'COLLISION')
ob_cabin.parent = ob_boat
ob_cabin.matrix_parent_inverse = Matrix(((0.2424, -0.0, 0.0, 0.03628), (-0.0, 0.9136, -0.0, 0.007771), (-0.0, 0.0, 3.302, -1.953), (-0.0, 0.0, -0.0, 1.0)))
ob_cabin.location = (3.679, -7.451e-09, 0.5834)
ob_cabin.scale = (2.465, 0.7337, 0.3588)
ob_cabin_entrance.location = (0.6002, 0.0, 0.7835)
ob_cabin_entrance.scale = (0.6222, 0.7309, 0.5726)
ob_cabin_entrance.hide_render = True
ob_mast.parent = ob_mast_pivot
ob_mast.matrix_parent_inverse = Matrix(((1.0, -0.0, -0.0, -5.272), (-0.0, 1.0, 0.0, 7.451e-09), (-0.0, -0.0, 1.0, -0.6976), (-0.0, 0.0, -0.0, 1.0)))
ob_mast.location = (5.272, -0.0001306, 0.7556)
ob_mast.scale = (0.1748, 0.1748, 0.175)
ob_boom.parent = ob_mast
ob_boom.matrix_parent_inverse = Matrix(((5.72, -0.0, -0.0, -30.16), (-0.0, 5.72, 0.0, 0.0007468), (-0.0, -0.0, 5.714, -4.318), (-0.0, 0.0, -0.0, 1.0)))
ob_boom.location = (5.149, 0.0006359, 2.227)
ob_boom.rotation_euler = (0.0, -1.571, 0.0)
ob_boom.scale = (0.1341, 0.1341, 1.128)
ob_bowsprit.parent = ob_boat
ob_bowsprit.matrix_parent_inverse = Matrix(((0.2424, -0.0, 0.0, 0.03628), (-0.0, 0.9136, -0.0, 0.007771), (-0.0, 0.0, 3.302, -1.953), (-0.0, 0.0, -0.0, 1.0)))
ob_bowsprit.location = (7.691, 0.01079, 0.6464)
ob_bowsprit.rotation_euler = (0.04347, 1.484, 0.02946)
ob_bowsprit.scale = (0.4631, 0.4631, 0.4631)
ob_gaff.parent = ob_gaff_pivot
ob_gaff.matrix_parent_inverse = Matrix(((1.0, -0.0, 0.0, -5.272), (-0.0, 1.0, -0.0, 0.0), (0.0, -0.0, 1.0, -6.219), (-0.0, 0.0, -0.0, 1.0)))
ob_gaff.location = (5.25, -1.798e-09, 2.51)
ob_gaff.rotation_euler = (-2.93e-10, -2.371, -7.31e-09)
ob_gaff.scale = (0.3517, 0.3517, 0.3517)
_c = ob_gaff.constraints.new('LIMIT_ROTATION'); _c.name = 'Limit Rotation'
_c.owner_space = 'LOCAL'
_c.use_limit_x = True
_c.use_limit_y = True
_c.use_limit_z = True
_c.min_y = 4.638
_c.max_y = 3.798
_c = ob_gaff.constraints.new('LIMIT_LOCATION'); _c.name = 'Limit Location'
_c.owner_space = 'LOCAL'
_c.active = False
_c.use_min_z = True
_c.use_max_z = True
_c.min_z = 2.5
_c.max_z = 6.8
ob_oceancamera.parent = ob_ocean_camera_pivot
ob_oceancamera.matrix_parent_inverse = Matrix(((1.0, -0.0, 0.0, -3.559), (-0.0, 1.0, -0.0, -0.8326), (0.0, -0.0, 1.0, -60.22), (-0.0, 0.0, -0.0, 1.0)))
ob_oceancamera.location = (3.559, 0.8346, 60.22)
ob_oceancamera.rotation_euler = (0.0, 0.0, -1.571)
ob_oceancamera.scale = (1.0, 1.0, 1.0)
ob_shipcamera.parent = ob_camera_pivot
ob_shipcamera.matrix_parent_inverse = Matrix(((1.0, -0.0, 0.0, 0.6818), (-0.0, 1.0, -0.0, -11.32), (0.0, 0.0, 1.0, -8.633), (-0.0, 0.0, -0.0, 1.0)))
ob_shipcamera.location = (-0.6818, 11.32, 8.633)
ob_shipcamera.rotation_euler = (1.145, -4.217e-08, -2.705)
ob_shipcamera.scale = (1.0, 1.0, 1.0)
ob_tiller.parent = ob_tiller_pivot
ob_tiller.matrix_parent_inverse = Matrix(((1.0, -0.0, 0.0, 0.384), (-0.0, 1.0, -0.0, 0.0), (0.0, 0.0, 1.0, -0.438), (-0.0, 0.0, -0.0, 1.0)))
ob_tiller.location = (-0.3915, 0.0, 0.3831)
ob_tiller.scale = (0.144, 0.144, 0.144)
_c = ob_tiller.constraints.new('LIMIT_ROTATION'); _c.name = 'Limit Rotation'
_c.owner_space = 'LOCAL'
_c.active = True
_c.use_limit_x = True
_c.use_limit_y = True
_c.use_limit_z = True
_c.min_z = -0.7854
_c.max_z = 0.7854
ob_tiller_pivot.parent = ob_boat
ob_tiller_pivot.matrix_parent_inverse = Matrix(((0.2424, -0.0, 0.0, 0.03628), (-0.0, 0.9136, -0.0, 0.007771), (-0.0, 0.0, 3.302, -1.953), (-0.0, 0.0, -0.0, 1.0)))
ob_tiller_pivot.location = (-0.384, -7.451e-09, 0.438)
ob_tiller_pivot.scale = (1.0, 1.0, 1.0)
ob_mast_pivot.parent = ob_boat
ob_mast_pivot.matrix_parent_inverse = Matrix(((0.2424, -0.0, 0.0, 0.03628), (-0.0, 0.9136, -0.0, 0.007771), (-0.0, 0.0, 3.302, -1.953), (-0.0, 0.0, -0.0, 1.0)))
ob_mast_pivot.location = (5.272, -7.451e-09, 0.6976)
ob_mast_pivot.scale = (1.0, 1.0, 1.0)
ob_gaff_pivot.parent = ob_mast
ob_gaff_pivot.matrix_parent_inverse = Matrix(((5.72, -0.0, -0.0, -30.16), (-0.0, 5.72, 0.0, 0.0007468), (-0.0, -0.0, 5.714, -4.318), (-0.0, 0.0, -0.0, 1.0)))
ob_gaff_pivot.location = (5.272, -7.451e-09, 6.219)
ob_gaff_pivot.scale = (1.0, 1.0, 1.0)
ob_camera_target.parent = ob_boat
ob_camera_target.matrix_parent_inverse = Matrix(((0.2424, -0.0, 0.0, 0.03628), (-0.0, 0.9136, -0.0, 0.007771), (-0.0, 0.0, 3.302, -1.953), (-0.0, 0.0, -0.0, 1.0)))
ob_camera_target.location = (4.56, 0.0, 3.399)
ob_camera_target.empty_display_type = 'SPHERE'
ob_camera_target.empty_display_size = 0.18
ob_camera_pivot.parent = ob_boat
ob_camera_pivot.matrix_parent_inverse = Matrix(((0.2424, -0.0, 0.0, 0.03628), (-0.0, 0.9136, -0.0, 0.007771), (-0.0, 0.0, 3.302, -1.953), (-0.0, 0.0, -0.0, 1.0)))
ob_camera_pivot.location = (-0.6818, 11.32, 8.633)
ob_ocean_camera_pivot.parent = ob_boat
ob_ocean_camera_pivot.matrix_parent_inverse = Matrix(((0.2424, -0.0, 0.0, 0.03628), (-0.0, 0.9136, -0.0, 0.007771), (-0.0, 0.0, 3.302, -1.953), (-0.0, 0.0, -0.0, 1.0)))
ob_ocean_camera_pivot.location = (1.379, 0.0, 60.22)
ob_compass_anchor.parent = ob_boat
ob_compass_anchor.matrix_parent_inverse = Matrix(((0.2424, -0.0, 0.0, 0.03628), (-0.0, 0.9136, -0.0, 0.007771), (-0.0, 0.0, 3.302, -1.953), (-0.0, 0.0, -0.0, 1.0)))
ob_compass_anchor.location = (-0.7228, 2.511, 45.21)
ob_ship_compass_anchor.parent = ob_boat
ob_ship_compass_anchor.matrix_parent_inverse = Matrix(((0.2424, -0.0, 0.0, 0.03628), (-0.0, 0.9136, -0.0, 0.007771), (-0.0, 0.0, 3.302, -1.953), (-0.0, 0.0, -0.0, 1.0)))
ob_ship_compass_anchor.location = (1.455, 9.441, 6.508)

# ---- collection membership
col_collection.objects.link(ob_boat)
col_collection.objects.link(ob_cabin)
col_collection.objects.link(ob_cabin_entrance)
col_collection.objects.link(ob_mast)
col_collection.objects.link(ob_boom)
col_collection.objects.link(ob_bowsprit)
col_collection.objects.link(ob_gaff)
col_collection.objects.link(ob_oceancamera)
col_collection.objects.link(ob_shipcamera)
col_collection.objects.link(ob_tiller)
col_collection.objects.link(ob_tiller_pivot)
col_collection.objects.link(ob_mast_pivot)
col_collection.objects.link(ob_gaff_pivot)
col_collection.objects.link(ob_camera_target)
col_collection.objects.link(ob_camera_pivot)
col_collection.objects.link(ob_ocean_camera_pivot)
col_collection.objects.link(ob_compass_anchor)
col_collection.objects.link(ob_ship_compass_anchor)

# ---- scene / render settings (as saved in the file)
scene.camera = ob_shipcamera
scene.frame_start = 1; scene.frame_end = 250; scene.frame_set(1)
scene.render.engine = 'BLENDER_EEVEE_NEXT'
scene.render.bake_bias = 0.0
scene.render.bake_samples = 0
scene.render.compositor_device = 'GPU'
scene.eevee.use_volume_custom_range = False
scene.eevee.fast_gi_thickness_near = 0.1
scene.eevee.fast_gi_thickness_far = 0.0
scene.eevee.ray_tracing_options.screen_trace_thickness = 0.1
bpy.context.view_layer.update()

# ---- added for rendering (the .blend has no usable light): sun
light_auto_sun = bpy.data.lights.new('AutoSun', 'SUN')
light_auto_sun.energy = 3.0
light_auto_sun.angle = 0.0523599
ob_auto_sun = bpy.data.objects.new('AutoSun', light_auto_sun)
scene.collection.objects.link(ob_auto_sun)
ob_auto_sun.rotation_euler = (0.872665, 0.174533, 0.523599)
bpy.context.view_layer.update()
